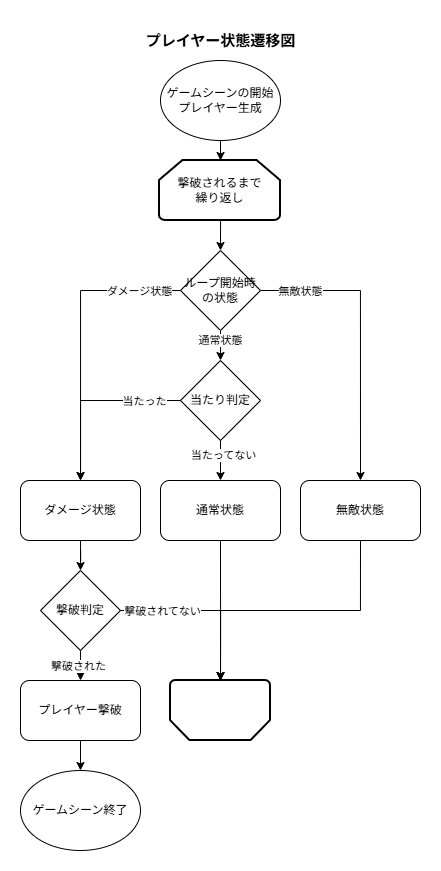

The diagram above was exported from draw.io. Its source (the exported page's mxGraphModel, read from the mxfile embedded in the PNG):
<mxGraphModel dx="1077" dy="568" grid="1" gridSize="10" guides="1" tooltips="1" connect="1" arrows="1" fold="1" page="1" pageScale="1" pageWidth="827" pageHeight="1169" math="0" shadow="0">
  <root>
    <mxCell id="0" />
    <mxCell id="1" parent="0" />
    <mxCell id="ce2aDGkZ_HTcmN_vrjmm-1" parent="1" style="text;strokeColor=none;fillColor=none;html=1;fontSize=15;fontStyle=1;verticalAlign=middle;align=center;autosizeText=1;" value="プレイヤー状態遷移図" vertex="1">
      <mxGeometry height="40" width="160" x="334" y="260" as="geometry" />
    </mxCell>
    <mxCell id="ce2aDGkZ_HTcmN_vrjmm-23" edge="1" parent="1" source="ce2aDGkZ_HTcmN_vrjmm-2" style="edgeStyle=orthogonalEdgeStyle;rounded=0;orthogonalLoop=1;jettySize=auto;html=1;entryX=0.5;entryY=0;entryDx=0;entryDy=0;entryPerimeter=0;" target="ce2aDGkZ_HTcmN_vrjmm-28" value="">
      <mxGeometry relative="1" as="geometry" />
    </mxCell>
    <mxCell id="ce2aDGkZ_HTcmN_vrjmm-2" parent="1" style="ellipse;whiteSpace=wrap;html=1;" value="ゲームシーンの開始&lt;div&gt;プレイヤー生成&lt;/div&gt;" vertex="1">
      <mxGeometry height="80" width="120" x="354" y="300" as="geometry" />
    </mxCell>
    <mxCell id="ce2aDGkZ_HTcmN_vrjmm-35" edge="1" parent="1" source="ce2aDGkZ_HTcmN_vrjmm-3" style="edgeStyle=orthogonalEdgeStyle;rounded=0;orthogonalLoop=1;jettySize=auto;html=1;exitX=0.5;exitY=1;exitDx=0;exitDy=0;" target="ce2aDGkZ_HTcmN_vrjmm-32">
      <mxGeometry relative="1" as="geometry">
        <Array as="points">
          <mxPoint x="414" y="860" />
          <mxPoint x="414" y="860" />
        </Array>
      </mxGeometry>
    </mxCell>
    <mxCell id="ce2aDGkZ_HTcmN_vrjmm-3" parent="1" style="rounded=1;whiteSpace=wrap;html=1;" value="通常状態" vertex="1">
      <mxGeometry height="60" width="120" x="354" y="720" as="geometry" />
    </mxCell>
    <mxCell id="ce2aDGkZ_HTcmN_vrjmm-37" edge="1" parent="1" source="ce2aDGkZ_HTcmN_vrjmm-4" style="edgeStyle=orthogonalEdgeStyle;rounded=0;orthogonalLoop=1;jettySize=auto;html=1;" target="ce2aDGkZ_HTcmN_vrjmm-36" value="">
      <mxGeometry relative="1" as="geometry" />
    </mxCell>
    <mxCell id="ce2aDGkZ_HTcmN_vrjmm-4" parent="1" style="rounded=1;whiteSpace=wrap;html=1;" value="ダメージ状態" vertex="1">
      <mxGeometry height="60" width="120" x="214" y="720" as="geometry" />
    </mxCell>
    <mxCell id="ce2aDGkZ_HTcmN_vrjmm-73" edge="1" parent="1" source="ce2aDGkZ_HTcmN_vrjmm-6" style="edgeStyle=orthogonalEdgeStyle;rounded=0;orthogonalLoop=1;jettySize=auto;html=1;exitX=0.5;exitY=1;exitDx=0;exitDy=0;entryX=0.5;entryY=0;entryDx=0;entryDy=0;" target="ce2aDGkZ_HTcmN_vrjmm-7">
      <mxGeometry relative="1" as="geometry" />
    </mxCell>
    <mxCell id="ce2aDGkZ_HTcmN_vrjmm-6" parent="1" style="rounded=1;whiteSpace=wrap;html=1;" value="プレイヤー撃破" vertex="1">
      <mxGeometry height="60" width="120" x="214" y="920" as="geometry" />
    </mxCell>
    <mxCell id="ce2aDGkZ_HTcmN_vrjmm-7" parent="1" style="ellipse;whiteSpace=wrap;html=1;" value="ゲームシーン終了" vertex="1">
      <mxGeometry height="80" width="120" x="214" y="1010" as="geometry" />
    </mxCell>
    <mxCell id="ce2aDGkZ_HTcmN_vrjmm-9" edge="1" parent="1" source="ce2aDGkZ_HTcmN_vrjmm-8" style="edgeStyle=orthogonalEdgeStyle;rounded=0;orthogonalLoop=1;jettySize=auto;html=1;entryX=0.5;entryY=0;entryDx=0;entryDy=0;exitX=0;exitY=0.5;exitDx=0;exitDy=0;" target="ce2aDGkZ_HTcmN_vrjmm-4">
      <mxGeometry relative="1" as="geometry">
        <mxPoint x="374" y="681" as="sourcePoint" />
        <mxPoint x="230" y="721" as="targetPoint" />
      </mxGeometry>
    </mxCell>
    <mxCell id="ce2aDGkZ_HTcmN_vrjmm-15" connectable="0" parent="ce2aDGkZ_HTcmN_vrjmm-9" style="edgeLabel;html=1;align=center;verticalAlign=middle;resizable=0;points=[];" value="当たった" vertex="1">
      <mxGeometry relative="1" x="-0.2597" y="-2" as="geometry">
        <mxPoint x="30" y="2" as="offset" />
      </mxGeometry>
    </mxCell>
    <mxCell id="ce2aDGkZ_HTcmN_vrjmm-58" edge="1" parent="1" source="ce2aDGkZ_HTcmN_vrjmm-8" style="edgeStyle=orthogonalEdgeStyle;rounded=0;orthogonalLoop=1;jettySize=auto;html=1;entryX=0.5;entryY=0;entryDx=0;entryDy=0;" target="ce2aDGkZ_HTcmN_vrjmm-3" value="">
      <mxGeometry relative="1" as="geometry">
        <mxPoint x="730" y="680" as="targetPoint" />
      </mxGeometry>
    </mxCell>
    <mxCell id="ce2aDGkZ_HTcmN_vrjmm-59" connectable="0" parent="ce2aDGkZ_HTcmN_vrjmm-58" style="edgeLabel;html=1;align=center;verticalAlign=middle;resizable=0;points=[];" value="当たってない" vertex="1">
      <mxGeometry relative="1" x="-0.2552" y="2" as="geometry">
        <mxPoint as="offset" />
      </mxGeometry>
    </mxCell>
    <mxCell id="ce2aDGkZ_HTcmN_vrjmm-8" parent="1" style="rhombus;whiteSpace=wrap;html=1;" value="当たり判定" vertex="1">
      <mxGeometry height="80" width="80" x="374" y="600" as="geometry" />
    </mxCell>
    <mxCell id="ce2aDGkZ_HTcmN_vrjmm-51" edge="1" parent="1" source="ce2aDGkZ_HTcmN_vrjmm-28" style="edgeStyle=orthogonalEdgeStyle;rounded=0;orthogonalLoop=1;jettySize=auto;html=1;entryX=0.5;entryY=0;entryDx=0;entryDy=0;exitX=0.456;exitY=0.998;exitDx=0;exitDy=0;exitPerimeter=0;" target="ce2aDGkZ_HTcmN_vrjmm-50">
      <mxGeometry relative="1" as="geometry" />
    </mxCell>
    <mxCell id="ce2aDGkZ_HTcmN_vrjmm-28" parent="1" style="strokeWidth=2;html=1;shape=mxgraph.flowchart.loop_limit;whiteSpace=wrap;" value="撃破されるまで&lt;div&gt;繰り返し&lt;/div&gt;" vertex="1">
      <mxGeometry height="60" width="121" x="353" y="400" as="geometry" />
    </mxCell>
    <mxCell id="ce2aDGkZ_HTcmN_vrjmm-32" parent="1" style="strokeWidth=2;html=1;shape=mxgraph.flowchart.loop_limit;whiteSpace=wrap;direction=west;" value="" vertex="1">
      <mxGeometry height="60" width="100" x="364" y="920" as="geometry" />
    </mxCell>
    <mxCell id="ce2aDGkZ_HTcmN_vrjmm-38" edge="1" parent="1" source="ce2aDGkZ_HTcmN_vrjmm-36" style="edgeStyle=orthogonalEdgeStyle;rounded=0;orthogonalLoop=1;jettySize=auto;html=1;" target="ce2aDGkZ_HTcmN_vrjmm-6" value="">
      <mxGeometry relative="1" as="geometry" />
    </mxCell>
    <mxCell id="ce2aDGkZ_HTcmN_vrjmm-40" connectable="0" parent="ce2aDGkZ_HTcmN_vrjmm-38" style="edgeLabel;html=1;align=center;verticalAlign=middle;resizable=0;points=[];" value="撃破された" vertex="1">
      <mxGeometry relative="1" x="-0.0141" y="3" as="geometry">
        <mxPoint as="offset" />
      </mxGeometry>
    </mxCell>
    <mxCell id="ce2aDGkZ_HTcmN_vrjmm-36" parent="1" style="rhombus;whiteSpace=wrap;html=1;" value="撃破判定" vertex="1">
      <mxGeometry height="80" width="80" x="234" y="810" as="geometry" />
    </mxCell>
    <mxCell id="ce2aDGkZ_HTcmN_vrjmm-39" edge="1" parent="1" source="ce2aDGkZ_HTcmN_vrjmm-36" style="edgeStyle=orthogonalEdgeStyle;rounded=0;orthogonalLoop=1;jettySize=auto;html=1;exitX=1;exitY=0.5;exitDx=0;exitDy=0;entryX=0.5;entryY=1;entryDx=0;entryDy=0;entryPerimeter=0;" target="ce2aDGkZ_HTcmN_vrjmm-32">
      <mxGeometry relative="1" as="geometry" />
    </mxCell>
    <mxCell id="ce2aDGkZ_HTcmN_vrjmm-41" connectable="0" parent="ce2aDGkZ_HTcmN_vrjmm-39" style="edgeLabel;html=1;align=center;verticalAlign=middle;resizable=0;points=[];" value="撃破されてない" vertex="1">
      <mxGeometry relative="1" x="-0.4635" y="-4" as="geometry">
        <mxPoint x="-4" y="-4" as="offset" />
      </mxGeometry>
    </mxCell>
    <mxCell id="ce2aDGkZ_HTcmN_vrjmm-52" edge="1" parent="1" source="ce2aDGkZ_HTcmN_vrjmm-50" style="edgeStyle=orthogonalEdgeStyle;rounded=0;orthogonalLoop=1;jettySize=auto;html=1;entryX=0.5;entryY=0;entryDx=0;entryDy=0;exitX=0.5;exitY=1;exitDx=0;exitDy=0;" target="ce2aDGkZ_HTcmN_vrjmm-8">
      <mxGeometry relative="1" as="geometry">
        <Array as="points">
          <mxPoint x="414" y="580" />
          <mxPoint x="414" y="580" />
        </Array>
        <mxPoint x="420" y="570" as="sourcePoint" />
      </mxGeometry>
    </mxCell>
    <mxCell id="ce2aDGkZ_HTcmN_vrjmm-53" connectable="0" parent="ce2aDGkZ_HTcmN_vrjmm-52" style="edgeLabel;html=1;align=center;verticalAlign=middle;resizable=0;points=[];" value="通常状態" vertex="1">
      <mxGeometry relative="1" x="-0.3638" y="-1" as="geometry">
        <mxPoint as="offset" />
      </mxGeometry>
    </mxCell>
    <mxCell id="ce2aDGkZ_HTcmN_vrjmm-54" edge="1" parent="1" source="ce2aDGkZ_HTcmN_vrjmm-50" style="edgeStyle=orthogonalEdgeStyle;rounded=0;orthogonalLoop=1;jettySize=auto;html=1;exitX=0;exitY=0.5;exitDx=0;exitDy=0;" target="ce2aDGkZ_HTcmN_vrjmm-4">
      <mxGeometry relative="1" as="geometry" />
    </mxCell>
    <mxCell id="ce2aDGkZ_HTcmN_vrjmm-55" connectable="0" parent="ce2aDGkZ_HTcmN_vrjmm-54" style="edgeLabel;html=1;align=center;verticalAlign=middle;resizable=0;points=[];" value="ダメージ状態" vertex="1">
      <mxGeometry relative="1" x="-0.756" y="3" as="geometry">
        <mxPoint x="-6" y="-3" as="offset" />
      </mxGeometry>
    </mxCell>
    <mxCell id="ce2aDGkZ_HTcmN_vrjmm-56" edge="1" parent="1" source="ce2aDGkZ_HTcmN_vrjmm-50" style="edgeStyle=orthogonalEdgeStyle;rounded=0;orthogonalLoop=1;jettySize=auto;html=1;exitX=1;exitY=0.5;exitDx=0;exitDy=0;entryX=0.5;entryY=0;entryDx=0;entryDy=0;" target="ce2aDGkZ_HTcmN_vrjmm-61">
      <mxGeometry relative="1" as="geometry">
        <Array as="points">
          <mxPoint x="554" y="530" />
        </Array>
      </mxGeometry>
    </mxCell>
    <mxCell id="ce2aDGkZ_HTcmN_vrjmm-57" connectable="0" parent="ce2aDGkZ_HTcmN_vrjmm-56" style="edgeLabel;html=1;align=center;verticalAlign=middle;resizable=0;points=[];" value="無敵状態" vertex="1">
      <mxGeometry relative="1" x="-0.51" y="-2" as="geometry">
        <mxPoint x="-31" y="-2" as="offset" />
      </mxGeometry>
    </mxCell>
    <mxCell id="ce2aDGkZ_HTcmN_vrjmm-50" parent="1" style="rhombus;whiteSpace=wrap;html=1;" value="&lt;font&gt;ループ開始時の状態&lt;/font&gt;" vertex="1">
      <mxGeometry height="80" width="80" x="374" y="490" as="geometry" />
    </mxCell>
    <mxCell id="ce2aDGkZ_HTcmN_vrjmm-61" parent="1" style="rounded=1;whiteSpace=wrap;html=1;" value="無敵状態" vertex="1">
      <mxGeometry height="60" width="120" x="494" y="720" as="geometry" />
    </mxCell>
    <mxCell id="ce2aDGkZ_HTcmN_vrjmm-68" edge="1" parent="1" source="ce2aDGkZ_HTcmN_vrjmm-61" style="edgeStyle=orthogonalEdgeStyle;rounded=0;orthogonalLoop=1;jettySize=auto;html=1;exitX=0.5;exitY=1;exitDx=0;exitDy=0;entryX=0.5;entryY=1;entryDx=0;entryDy=0;entryPerimeter=0;" target="ce2aDGkZ_HTcmN_vrjmm-32">
      <mxGeometry relative="1" as="geometry" />
    </mxCell>
  </root>
</mxGraphModel>